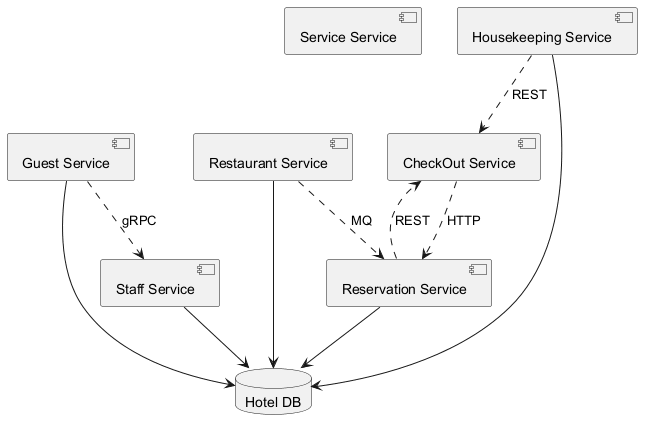

The diagram above was rendered by PlantUML. Its source (embedded in the PNG):
@startuml
skinparam backgroundColor #FFFFFF
skinparam classBackgroundColor #F1F8E9
skinparam classBorderColor #33691E
component "Service Service" as C_ServiceService
component "CheckOut Service" as C_CheckOutService
component "Reservation Service" as C_ReservationService
component "Staff Service" as C_StaffService
component "Guest Service" as C_GuestService
component "Restaurant Service" as C_RestaurantService
component "Housekeeping Service" as C_HousekeepingService
database "Hotel DB" as DB_hotel
C_ReservationService --> DB_hotel
C_StaffService --> DB_hotel
C_GuestService --> DB_hotel
C_RestaurantService --> DB_hotel
C_HousekeepingService --> DB_hotel
C_CheckOutService ..> C_ReservationService : HTTP
C_GuestService ..> C_StaffService : gRPC
C_HousekeepingService ..> C_CheckOutService : REST
C_ReservationService ..> C_CheckOutService : REST
C_RestaurantService ..> C_ReservationService : MQ
@enduml